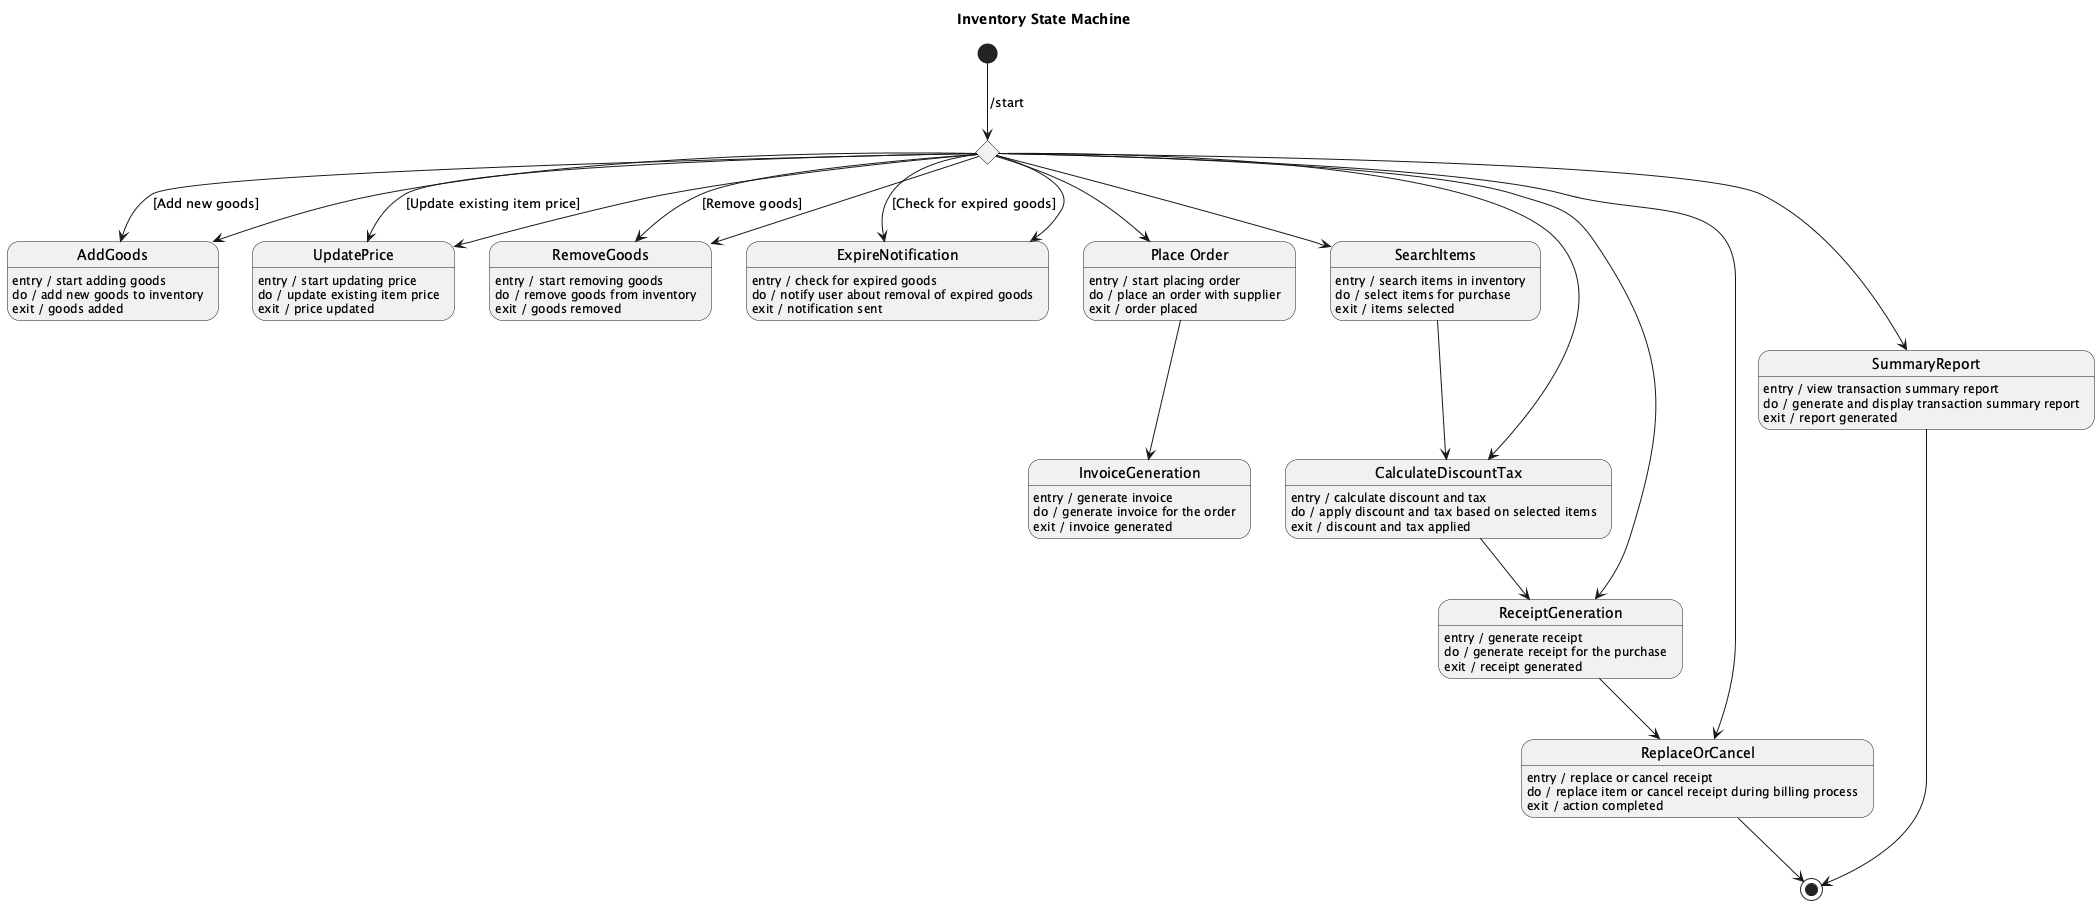

The diagram above was rendered by PlantUML. Its source (embedded in the PNG):
@startuml
title Inventory State Machine

[*] --> InitialState : /start

state InitialState <<choice>>
InitialState --> AddGoods : [Add new goods]
InitialState --> UpdatePrice : [Update existing item price]
InitialState --> RemoveGoods : [Remove goods]
InitialState --> ExpireNotification : [Check for expired goods]

state AddGoods
AddGoods : entry / start adding goods
AddGoods : do / add new goods to inventory
AddGoods : exit / goods added

state UpdatePrice
UpdatePrice : entry / start updating price
UpdatePrice : do / update existing item price
UpdatePrice : exit / price updated

state RemoveGoods
RemoveGoods : entry / start removing goods
RemoveGoods : do / remove goods from inventory
RemoveGoods : exit / goods removed

state ExpireNotification
ExpireNotification : entry / check for expired goods
ExpireNotification : do / notify user about removal of expired goods
ExpireNotification : exit / notification sent

state "Place Order" as PlaceOrder
PlaceOrder : entry / start placing order
PlaceOrder : do / place an order with supplier
PlaceOrder : exit / order placed

state InvoiceGeneration
InvoiceGeneration : entry / generate invoice
InvoiceGeneration : do / generate invoice for the order
InvoiceGeneration : exit / invoice generated

state SearchItems
SearchItems : entry / search items in inventory
SearchItems : do / select items for purchase
SearchItems : exit / items selected

state CalculateDiscountTax
CalculateDiscountTax : entry / calculate discount and tax
CalculateDiscountTax : do / apply discount and tax based on selected items
CalculateDiscountTax : exit / discount and tax applied

state ReceiptGeneration
ReceiptGeneration : entry / generate receipt
ReceiptGeneration : do / generate receipt for the purchase
ReceiptGeneration : exit / receipt generated

state ReplaceOrCancel
ReplaceOrCancel : entry / replace or cancel receipt
ReplaceOrCancel : do / replace item or cancel receipt during billing process
ReplaceOrCancel : exit / action completed

state SummaryReport
SummaryReport : entry / view transaction summary report
SummaryReport : do / generate and display transaction summary report
SummaryReport : exit / report generated

InitialState --> AddGoods
InitialState --> UpdatePrice
InitialState --> RemoveGoods
InitialState --> ExpireNotification
InitialState --> PlaceOrder
InitialState --> SearchItems
InitialState --> CalculateDiscountTax
InitialState --> ReceiptGeneration
InitialState --> ReplaceOrCancel
InitialState --> SummaryReport

PlaceOrder --> InvoiceGeneration
SearchItems --> CalculateDiscountTax
CalculateDiscountTax --> ReceiptGeneration
ReceiptGeneration --> ReplaceOrCancel
ReplaceOrCancel --> [*]
SummaryReport --> [*]

@enduml